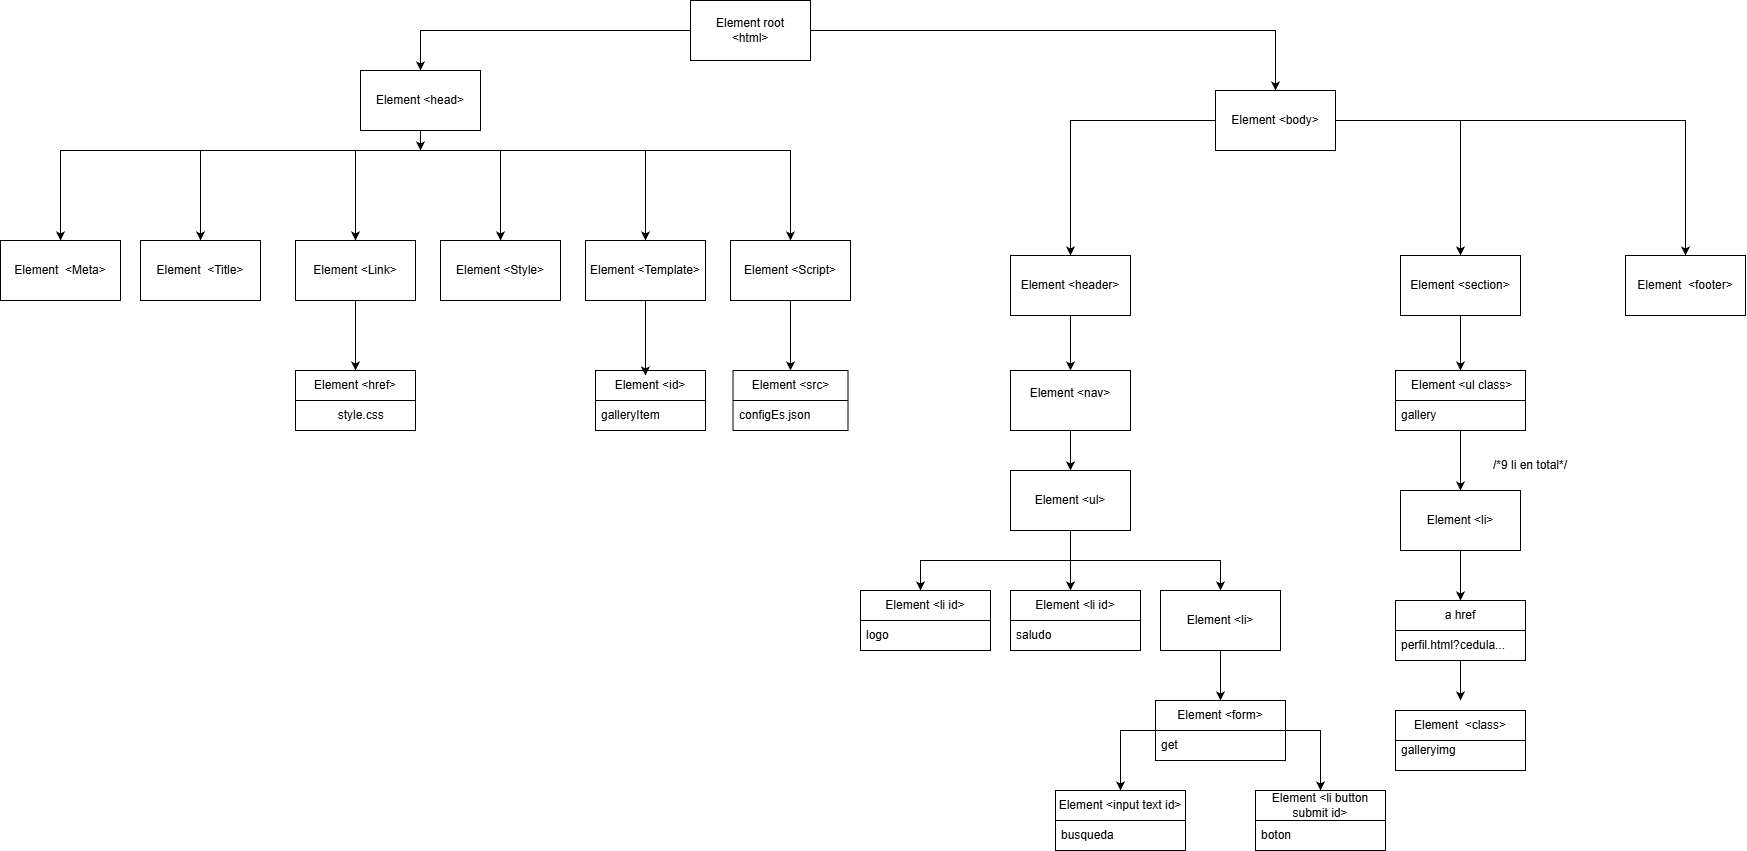

The diagram above was exported from draw.io. Its source (the exported page's mxGraphModel, read from the mxfile embedded in the PNG):
<mxGraphModel dx="1783" dy="936" grid="1" gridSize="10" guides="1" tooltips="1" connect="1" arrows="1" fold="1" page="1" pageScale="1" pageWidth="2339" pageHeight="3300" math="0" shadow="0">
  <root>
    <mxCell id="0" />
    <mxCell id="1" parent="0" />
    <mxCell id="J1Czet3SbB7MxY8Yjl1h-2" edge="1" parent="1" source="J1Czet3SbB7MxY8Yjl1h-1" style="edgeStyle=orthogonalEdgeStyle;rounded=0;orthogonalLoop=1;jettySize=auto;html=1;entryX=0.5;entryY=0;entryDx=0;entryDy=0;" target="J1Czet3SbB7MxY8Yjl1h-6">
      <mxGeometry relative="1" as="geometry">
        <mxPoint x="935" y="320" as="targetPoint" />
      </mxGeometry>
    </mxCell>
    <mxCell id="J1Czet3SbB7MxY8Yjl1h-7" edge="1" parent="1" source="J1Czet3SbB7MxY8Yjl1h-1" style="edgeStyle=orthogonalEdgeStyle;rounded=0;orthogonalLoop=1;jettySize=auto;html=1;entryX=0.5;entryY=0;entryDx=0;entryDy=0;" target="J1Czet3SbB7MxY8Yjl1h-8">
      <mxGeometry relative="1" as="geometry">
        <mxPoint x="1375" y="360" as="targetPoint" />
      </mxGeometry>
    </mxCell>
    <mxCell id="J1Czet3SbB7MxY8Yjl1h-1" parent="1" style="rounded=0;whiteSpace=wrap;html=1;" value="Element root&lt;br&gt;&amp;lt;html&amp;gt;" vertex="1">
      <mxGeometry height="60" width="120" x="1065" y="90" as="geometry" />
    </mxCell>
    <mxCell id="4na1zzn8bqRtUiSewOnN-2" edge="1" parent="1" style="edgeStyle=orthogonalEdgeStyle;rounded=0;orthogonalLoop=1;jettySize=auto;html=1;exitX=0.5;exitY=1;exitDx=0;exitDy=0;" target="4na1zzn8bqRtUiSewOnN-1">
      <mxGeometry relative="1" as="geometry">
        <mxPoint x="724.9999999999995" y="240" as="sourcePoint" />
      </mxGeometry>
    </mxCell>
    <mxCell id="4na1zzn8bqRtUiSewOnN-3" edge="1" parent="1" style="edgeStyle=orthogonalEdgeStyle;rounded=0;orthogonalLoop=1;jettySize=auto;html=1;entryX=0.5;entryY=0;entryDx=0;entryDy=0;exitX=0.5;exitY=1;exitDx=0;exitDy=0;" target="J1Czet3SbB7MxY8Yjl1h-10">
      <mxGeometry relative="1" as="geometry">
        <mxPoint x="724.9999999999995" y="240" as="sourcePoint" />
      </mxGeometry>
    </mxCell>
    <mxCell id="4na1zzn8bqRtUiSewOnN-4" edge="1" parent="1" style="edgeStyle=orthogonalEdgeStyle;rounded=0;orthogonalLoop=1;jettySize=auto;html=1;entryX=0.5;entryY=0;entryDx=0;entryDy=0;exitX=0.5;exitY=1;exitDx=0;exitDy=0;" target="J1Czet3SbB7MxY8Yjl1h-11">
      <mxGeometry relative="1" as="geometry">
        <mxPoint x="724.9999999999995" y="240" as="sourcePoint" />
      </mxGeometry>
    </mxCell>
    <mxCell id="PNYzKNMbu8L8CaByV4hu-74" edge="1" parent="1" style="edgeStyle=orthogonalEdgeStyle;rounded=0;orthogonalLoop=1;jettySize=auto;html=1;entryX=0.5;entryY=0;entryDx=0;entryDy=0;" target="PNYzKNMbu8L8CaByV4hu-73">
      <mxGeometry relative="1" as="geometry">
        <Array as="points">
          <mxPoint x="730" y="240" />
        </Array>
        <mxPoint x="740" y="240" as="sourcePoint" />
      </mxGeometry>
    </mxCell>
    <mxCell id="6k9X2ZX_wfKDAQFGlEq7-3" edge="1" parent="1" source="J1Czet3SbB7MxY8Yjl1h-6" style="edgeStyle=orthogonalEdgeStyle;rounded=0;orthogonalLoop=1;jettySize=auto;html=1;">
      <mxGeometry relative="1" as="geometry">
        <mxPoint x="795" y="240" as="targetPoint" />
      </mxGeometry>
    </mxCell>
    <mxCell id="J1Czet3SbB7MxY8Yjl1h-6" parent="1" style="rounded=0;whiteSpace=wrap;html=1;" value="Element &amp;lt;head&amp;gt;" vertex="1">
      <mxGeometry height="60" width="120" x="735" y="160" as="geometry" />
    </mxCell>
    <mxCell id="J1Czet3SbB7MxY8Yjl1h-16" edge="1" parent="1" source="J1Czet3SbB7MxY8Yjl1h-8" style="edgeStyle=orthogonalEdgeStyle;rounded=0;orthogonalLoop=1;jettySize=auto;html=1;entryX=0.5;entryY=0;entryDx=0;entryDy=0;" target="J1Czet3SbB7MxY8Yjl1h-15">
      <mxGeometry relative="1" as="geometry" />
    </mxCell>
    <mxCell id="J1Czet3SbB7MxY8Yjl1h-33" edge="1" parent="1" source="J1Czet3SbB7MxY8Yjl1h-8" style="edgeStyle=orthogonalEdgeStyle;rounded=0;orthogonalLoop=1;jettySize=auto;html=1;" target="J1Czet3SbB7MxY8Yjl1h-32" value="">
      <mxGeometry relative="1" as="geometry" />
    </mxCell>
    <mxCell id="6k9X2ZX_wfKDAQFGlEq7-2" edge="1" parent="1" source="J1Czet3SbB7MxY8Yjl1h-8" style="edgeStyle=orthogonalEdgeStyle;rounded=0;orthogonalLoop=1;jettySize=auto;html=1;entryX=0.5;entryY=0;entryDx=0;entryDy=0;" target="6k9X2ZX_wfKDAQFGlEq7-1">
      <mxGeometry relative="1" as="geometry" />
    </mxCell>
    <mxCell id="J1Czet3SbB7MxY8Yjl1h-8" parent="1" style="rounded=0;whiteSpace=wrap;html=1;" value="Element &amp;lt;body&amp;gt;" vertex="1">
      <mxGeometry height="60" width="120" x="1590" y="180" as="geometry" />
    </mxCell>
    <mxCell id="J1Czet3SbB7MxY8Yjl1h-10" parent="1" style="rounded=0;whiteSpace=wrap;html=1;" value="Element&amp;nbsp; &amp;lt;Title&amp;gt;" vertex="1">
      <mxGeometry height="60" width="120" x="515" y="330" as="geometry" />
    </mxCell>
    <mxCell id="J1Czet3SbB7MxY8Yjl1h-11" parent="1" style="rounded=0;whiteSpace=wrap;html=1;" value="Element &amp;lt;Style&amp;gt;" vertex="1">
      <mxGeometry height="60" width="120" x="815" y="330" as="geometry" />
    </mxCell>
    <mxCell id="J1Czet3SbB7MxY8Yjl1h-15" parent="1" style="rounded=0;whiteSpace=wrap;html=1;" value="Element &amp;lt;header&amp;gt;" vertex="1">
      <mxGeometry height="60" width="120" x="1385" y="345" as="geometry" />
    </mxCell>
    <mxCell id="PNYzKNMbu8L8CaByV4hu-9" edge="1" parent="1" source="J1Czet3SbB7MxY8Yjl1h-22" style="edgeStyle=orthogonalEdgeStyle;rounded=0;orthogonalLoop=1;jettySize=auto;html=1;entryX=0.5;entryY=0;entryDx=0;entryDy=0;" target="PNYzKNMbu8L8CaByV4hu-11">
      <mxGeometry relative="1" as="geometry">
        <mxPoint x="1444.9999999999995" y="600" as="targetPoint" />
      </mxGeometry>
    </mxCell>
    <mxCell id="J1Czet3SbB7MxY8Yjl1h-22" parent="1" style="whiteSpace=wrap;html=1;rounded=0;" value="Element &amp;lt;nav&amp;gt;&lt;div&gt;&lt;br&gt;&lt;/div&gt;" vertex="1">
      <mxGeometry height="60" width="120" x="1385" y="460" as="geometry" />
    </mxCell>
    <mxCell id="PNYzKNMbu8L8CaByV4hu-25" edge="1" parent="1" source="J1Czet3SbB7MxY8Yjl1h-32" style="edgeStyle=orthogonalEdgeStyle;rounded=0;orthogonalLoop=1;jettySize=auto;html=1;entryX=0.5;entryY=0;entryDx=0;entryDy=0;" target="PNYzKNMbu8L8CaByV4hu-56">
      <mxGeometry relative="1" as="geometry">
        <mxPoint x="1835" y="460" as="targetPoint" />
      </mxGeometry>
    </mxCell>
    <mxCell id="J1Czet3SbB7MxY8Yjl1h-32" parent="1" style="whiteSpace=wrap;html=1;rounded=0;" value="&lt;div&gt;Element &amp;lt;section&amp;gt;&lt;/div&gt;" vertex="1">
      <mxGeometry height="60" width="120" x="1775" y="345" as="geometry" />
    </mxCell>
    <mxCell id="4na1zzn8bqRtUiSewOnN-1" parent="1" style="rounded=0;whiteSpace=wrap;html=1;" value="Element&amp;nbsp; &amp;lt;Meta&amp;gt;" vertex="1">
      <mxGeometry height="60" width="120" x="375" y="330" as="geometry" />
    </mxCell>
    <mxCell id="PNYzKNMbu8L8CaByV4hu-4" edge="1" parent="1" style="edgeStyle=orthogonalEdgeStyle;rounded=0;orthogonalLoop=1;jettySize=auto;html=1;exitX=0.5;exitY=1;exitDx=0;exitDy=0;entryX=0.5;entryY=0;entryDx=0;entryDy=0;" target="PNYzKNMbu8L8CaByV4hu-76">
      <mxGeometry relative="1" as="geometry">
        <mxPoint x="724.9999999999995" y="240" as="sourcePoint" />
        <mxPoint x="1030" y="320" as="targetPoint" />
      </mxGeometry>
    </mxCell>
    <mxCell id="PNYzKNMbu8L8CaByV4hu-7" edge="1" parent="1" style="edgeStyle=orthogonalEdgeStyle;rounded=0;orthogonalLoop=1;jettySize=auto;html=1;exitX=0.5;exitY=1;exitDx=0;exitDy=0;" target="PNYzKNMbu8L8CaByV4hu-78">
      <mxGeometry relative="1" as="geometry">
        <mxPoint x="724.9999999999995" y="240" as="sourcePoint" />
        <mxPoint x="1170" y="310" as="targetPoint" />
      </mxGeometry>
    </mxCell>
    <mxCell id="PNYzKNMbu8L8CaByV4hu-8" edge="1" parent="1" source="J1Czet3SbB7MxY8Yjl1h-15" style="edgeStyle=orthogonalEdgeStyle;rounded=0;orthogonalLoop=1;jettySize=auto;html=1;entryX=0.5;entryY=0;entryDx=0;entryDy=0;exitX=0.5;exitY=1;exitDx=0;exitDy=0;" target="J1Czet3SbB7MxY8Yjl1h-22">
      <mxGeometry relative="1" as="geometry">
        <mxPoint x="1560" y="440" as="sourcePoint" />
        <mxPoint x="1470" y="565" as="targetPoint" />
      </mxGeometry>
    </mxCell>
    <mxCell id="PNYzKNMbu8L8CaByV4hu-12" edge="1" parent="1" source="PNYzKNMbu8L8CaByV4hu-11" style="edgeStyle=orthogonalEdgeStyle;rounded=0;orthogonalLoop=1;jettySize=auto;html=1;entryX=0.5;entryY=0;entryDx=0;entryDy=0;exitX=0.5;exitY=1;exitDx=0;exitDy=0;">
      <mxGeometry relative="1" as="geometry">
        <mxPoint x="1295" y="680" as="targetPoint" />
      </mxGeometry>
    </mxCell>
    <mxCell id="PNYzKNMbu8L8CaByV4hu-15" edge="1" parent="1" source="PNYzKNMbu8L8CaByV4hu-11" style="edgeStyle=orthogonalEdgeStyle;rounded=0;orthogonalLoop=1;jettySize=auto;html=1;entryX=0.5;entryY=0;entryDx=0;entryDy=0;">
      <mxGeometry relative="1" as="geometry">
        <mxPoint x="1445" y="680" as="targetPoint" />
      </mxGeometry>
    </mxCell>
    <mxCell id="PNYzKNMbu8L8CaByV4hu-17" edge="1" parent="1" source="PNYzKNMbu8L8CaByV4hu-11" style="edgeStyle=orthogonalEdgeStyle;rounded=0;orthogonalLoop=1;jettySize=auto;html=1;entryX=0.5;entryY=0;entryDx=0;entryDy=0;exitX=0.5;exitY=1;exitDx=0;exitDy=0;" target="PNYzKNMbu8L8CaByV4hu-16">
      <mxGeometry relative="1" as="geometry" />
    </mxCell>
    <mxCell id="PNYzKNMbu8L8CaByV4hu-11" parent="1" style="rounded=0;whiteSpace=wrap;html=1;" value="Element &amp;lt;ul&amp;gt;" vertex="1">
      <mxGeometry height="60" width="120" x="1385" y="560" as="geometry" />
    </mxCell>
    <mxCell id="PNYzKNMbu8L8CaByV4hu-18" edge="1" parent="1" source="PNYzKNMbu8L8CaByV4hu-16" style="edgeStyle=orthogonalEdgeStyle;rounded=0;orthogonalLoop=1;jettySize=auto;html=1;entryX=0.5;entryY=0;entryDx=0;entryDy=0;" target="PNYzKNMbu8L8CaByV4hu-68">
      <mxGeometry relative="1" as="geometry">
        <mxPoint x="1595" y="800" as="targetPoint" />
      </mxGeometry>
    </mxCell>
    <mxCell id="PNYzKNMbu8L8CaByV4hu-16" parent="1" style="rounded=0;whiteSpace=wrap;html=1;" value="Element &amp;lt;li&amp;gt;" vertex="1">
      <mxGeometry height="60" width="120" x="1535" y="680" as="geometry" />
    </mxCell>
    <mxCell id="PNYzKNMbu8L8CaByV4hu-20" edge="1" parent="1" source="PNYzKNMbu8L8CaByV4hu-68" style="edgeStyle=orthogonalEdgeStyle;rounded=0;orthogonalLoop=1;jettySize=auto;html=1;exitX=0;exitY=0.5;exitDx=0;exitDy=0;entryX=0.5;entryY=0;entryDx=0;entryDy=0;" target="PNYzKNMbu8L8CaByV4hu-70">
      <mxGeometry relative="1" as="geometry">
        <mxPoint x="1485" y="990" as="sourcePoint" />
        <mxPoint x="1410" y="870" as="targetPoint" />
      </mxGeometry>
    </mxCell>
    <mxCell id="PNYzKNMbu8L8CaByV4hu-26" edge="1" parent="1" style="edgeStyle=orthogonalEdgeStyle;rounded=0;orthogonalLoop=1;jettySize=auto;html=1;" target="PNYzKNMbu8L8CaByV4hu-27">
      <mxGeometry relative="1" as="geometry">
        <mxPoint x="1835" y="520" as="sourcePoint" />
        <mxPoint x="1834.9999999999995" y="590" as="targetPoint" />
      </mxGeometry>
    </mxCell>
    <mxCell id="PNYzKNMbu8L8CaByV4hu-31" edge="1" parent="1" source="PNYzKNMbu8L8CaByV4hu-27" style="edgeStyle=orthogonalEdgeStyle;rounded=0;orthogonalLoop=1;jettySize=auto;html=1;">
      <mxGeometry relative="1" as="geometry">
        <mxPoint x="1834.9999999999995" y="690" as="targetPoint" />
      </mxGeometry>
    </mxCell>
    <mxCell id="PNYzKNMbu8L8CaByV4hu-27" parent="1" style="rounded=0;whiteSpace=wrap;html=1;" value="&lt;div&gt;Element &amp;lt;li&amp;gt;&lt;/div&gt;" vertex="1">
      <mxGeometry height="60" width="120" x="1774.9999999999995" y="580" as="geometry" />
    </mxCell>
    <mxCell id="PNYzKNMbu8L8CaByV4hu-28" parent="1" style="text;html=1;whiteSpace=wrap;strokeColor=none;fillColor=none;align=center;verticalAlign=middle;rounded=0;" value="/*9 li en total*/" vertex="1">
      <mxGeometry height="30" width="90" x="1860" y="540" as="geometry" />
    </mxCell>
    <mxCell id="PNYzKNMbu8L8CaByV4hu-48" parent="1" style="swimlane;fontStyle=0;childLayout=stackLayout;horizontal=1;startSize=30;horizontalStack=0;resizeParent=1;resizeParentMax=0;resizeLast=0;collapsible=1;marginBottom=0;whiteSpace=wrap;html=1;" value="Element &amp;lt;href&amp;gt;" vertex="1">
      <mxGeometry height="60" width="120" x="670" y="460" as="geometry" />
    </mxCell>
    <mxCell id="PNYzKNMbu8L8CaByV4hu-49" parent="PNYzKNMbu8L8CaByV4hu-48" style="text;strokeColor=none;fillColor=none;align=left;verticalAlign=middle;spacingLeft=4;spacingRight=4;overflow=hidden;points=[[0,0.5],[1,0.5]];portConstraint=eastwest;rotatable=0;whiteSpace=wrap;html=1;" value="&lt;span style=&quot;white-space: pre;&quot;&gt;&#09;&lt;/span&gt;&amp;nbsp; &amp;nbsp;style.css" vertex="1">
      <mxGeometry height="30" width="120" y="30" as="geometry" />
    </mxCell>
    <mxCell id="PNYzKNMbu8L8CaByV4hu-52" parent="1" style="swimlane;fontStyle=0;childLayout=stackLayout;horizontal=1;startSize=30;horizontalStack=0;resizeParent=1;resizeParentMax=0;resizeLast=0;collapsible=1;marginBottom=0;whiteSpace=wrap;html=1;" value="Element &amp;lt;id&amp;gt;" vertex="1">
      <mxGeometry height="60" width="110" x="970" y="460" as="geometry" />
    </mxCell>
    <mxCell id="PNYzKNMbu8L8CaByV4hu-53" parent="PNYzKNMbu8L8CaByV4hu-52" style="text;strokeColor=none;fillColor=none;align=left;verticalAlign=middle;spacingLeft=4;spacingRight=4;overflow=hidden;points=[[0,0.5],[1,0.5]];portConstraint=eastwest;rotatable=0;whiteSpace=wrap;html=1;" value="galleryItem" vertex="1">
      <mxGeometry height="30" width="110" y="30" as="geometry" />
    </mxCell>
    <mxCell id="PNYzKNMbu8L8CaByV4hu-54" parent="1" style="swimlane;fontStyle=0;childLayout=stackLayout;horizontal=1;startSize=30;horizontalStack=0;resizeParent=1;resizeParentMax=0;resizeLast=0;collapsible=1;marginBottom=0;whiteSpace=wrap;html=1;" value="Element &amp;lt;src&amp;gt;" vertex="1">
      <mxGeometry height="60" width="115" x="1107.5" y="460" as="geometry" />
    </mxCell>
    <mxCell id="PNYzKNMbu8L8CaByV4hu-55" parent="PNYzKNMbu8L8CaByV4hu-54" style="text;strokeColor=none;fillColor=none;align=left;verticalAlign=middle;spacingLeft=4;spacingRight=4;overflow=hidden;points=[[0,0.5],[1,0.5]];portConstraint=eastwest;rotatable=0;whiteSpace=wrap;html=1;" value="configEs.json" vertex="1">
      <mxGeometry height="30" width="115" y="30" as="geometry" />
    </mxCell>
    <mxCell id="PNYzKNMbu8L8CaByV4hu-56" parent="1" style="swimlane;fontStyle=0;childLayout=stackLayout;horizontal=1;startSize=30;horizontalStack=0;resizeParent=1;resizeParentMax=0;resizeLast=0;collapsible=1;marginBottom=0;whiteSpace=wrap;html=1;" value="&amp;nbsp;Element &amp;lt;ul class&amp;gt;" vertex="1">
      <mxGeometry height="60" width="130" x="1770" y="460" as="geometry" />
    </mxCell>
    <mxCell id="PNYzKNMbu8L8CaByV4hu-57" parent="PNYzKNMbu8L8CaByV4hu-56" style="text;strokeColor=none;fillColor=none;align=left;verticalAlign=middle;spacingLeft=4;spacingRight=4;overflow=hidden;points=[[0,0.5],[1,0.5]];portConstraint=eastwest;rotatable=0;whiteSpace=wrap;html=1;" value="gallery" vertex="1">
      <mxGeometry height="30" width="130" y="30" as="geometry" />
    </mxCell>
    <mxCell id="PNYzKNMbu8L8CaByV4hu-60" edge="1" parent="1" source="PNYzKNMbu8L8CaByV4hu-58" style="edgeStyle=orthogonalEdgeStyle;rounded=0;orthogonalLoop=1;jettySize=auto;html=1;">
      <mxGeometry relative="1" as="geometry">
        <mxPoint x="1835" y="790" as="targetPoint" />
      </mxGeometry>
    </mxCell>
    <mxCell id="PNYzKNMbu8L8CaByV4hu-58" parent="1" style="swimlane;fontStyle=0;childLayout=stackLayout;horizontal=1;startSize=30;horizontalStack=0;resizeParent=1;resizeParentMax=0;resizeLast=0;collapsible=1;marginBottom=0;whiteSpace=wrap;html=1;" value="a href" vertex="1">
      <mxGeometry height="60" width="130" x="1770" y="690" as="geometry" />
    </mxCell>
    <mxCell id="PNYzKNMbu8L8CaByV4hu-59" parent="PNYzKNMbu8L8CaByV4hu-58" style="text;strokeColor=none;fillColor=none;align=left;verticalAlign=middle;spacingLeft=4;spacingRight=4;overflow=hidden;points=[[0,0.5],[1,0.5]];portConstraint=eastwest;rotatable=0;whiteSpace=wrap;html=1;" value="perfil.html?cedula..." vertex="1">
      <mxGeometry height="30" width="130" y="30" as="geometry" />
    </mxCell>
    <mxCell id="PNYzKNMbu8L8CaByV4hu-62" parent="1" style="swimlane;fontStyle=0;childLayout=stackLayout;horizontal=1;startSize=30;horizontalStack=0;resizeParent=1;resizeParentMax=0;resizeLast=0;collapsible=1;marginBottom=0;whiteSpace=wrap;html=1;" value="Element&amp;nbsp; &amp;lt;class&amp;gt;" vertex="1">
      <mxGeometry height="60" width="130" x="1770" y="800" as="geometry" />
    </mxCell>
    <mxCell id="PNYzKNMbu8L8CaByV4hu-63" parent="PNYzKNMbu8L8CaByV4hu-62" style="text;strokeColor=none;fillColor=none;align=left;verticalAlign=middle;spacingLeft=4;spacingRight=4;overflow=hidden;points=[[0,0.5],[1,0.5]];portConstraint=eastwest;rotatable=0;whiteSpace=wrap;html=1;" value="galleryimg&lt;div&gt;&lt;br&gt;&lt;/div&gt;" vertex="1">
      <mxGeometry height="30" width="130" y="30" as="geometry" />
    </mxCell>
    <mxCell id="PNYzKNMbu8L8CaByV4hu-64" parent="1" style="swimlane;fontStyle=0;childLayout=stackLayout;horizontal=1;startSize=30;horizontalStack=0;resizeParent=1;resizeParentMax=0;resizeLast=0;collapsible=1;marginBottom=0;whiteSpace=wrap;html=1;" value="Element &amp;lt;li id&amp;gt;" vertex="1">
      <mxGeometry height="60" width="130" x="1235" y="680" as="geometry" />
    </mxCell>
    <mxCell id="PNYzKNMbu8L8CaByV4hu-65" parent="PNYzKNMbu8L8CaByV4hu-64" style="text;strokeColor=none;fillColor=none;align=left;verticalAlign=middle;spacingLeft=4;spacingRight=4;overflow=hidden;points=[[0,0.5],[1,0.5]];portConstraint=eastwest;rotatable=0;whiteSpace=wrap;html=1;" value="logo" vertex="1">
      <mxGeometry height="30" width="130" y="30" as="geometry" />
    </mxCell>
    <mxCell id="PNYzKNMbu8L8CaByV4hu-66" parent="1" style="swimlane;fontStyle=0;childLayout=stackLayout;horizontal=1;startSize=30;horizontalStack=0;resizeParent=1;resizeParentMax=0;resizeLast=0;collapsible=1;marginBottom=0;whiteSpace=wrap;html=1;" value="Element &amp;lt;li id&amp;gt;" vertex="1">
      <mxGeometry height="60" width="130" x="1385" y="680" as="geometry" />
    </mxCell>
    <mxCell id="PNYzKNMbu8L8CaByV4hu-67" parent="PNYzKNMbu8L8CaByV4hu-66" style="text;strokeColor=none;fillColor=none;align=left;verticalAlign=middle;spacingLeft=4;spacingRight=4;overflow=hidden;points=[[0,0.5],[1,0.5]];portConstraint=eastwest;rotatable=0;whiteSpace=wrap;html=1;" value="saludo" vertex="1">
      <mxGeometry height="30" width="130" y="30" as="geometry" />
    </mxCell>
    <mxCell id="PNYzKNMbu8L8CaByV4hu-85" edge="1" parent="1" source="PNYzKNMbu8L8CaByV4hu-68" style="edgeStyle=orthogonalEdgeStyle;rounded=0;orthogonalLoop=1;jettySize=auto;html=1;entryX=0.5;entryY=0;entryDx=0;entryDy=0;" target="PNYzKNMbu8L8CaByV4hu-83">
      <mxGeometry relative="1" as="geometry">
        <Array as="points">
          <mxPoint x="1695" y="820" />
        </Array>
      </mxGeometry>
    </mxCell>
    <mxCell id="PNYzKNMbu8L8CaByV4hu-68" parent="1" style="swimlane;fontStyle=0;childLayout=stackLayout;horizontal=1;startSize=30;horizontalStack=0;resizeParent=1;resizeParentMax=0;resizeLast=0;collapsible=1;marginBottom=0;whiteSpace=wrap;html=1;" value="Element &amp;lt;form&amp;gt;" vertex="1">
      <mxGeometry height="60" width="130" x="1530" y="790" as="geometry" />
    </mxCell>
    <mxCell id="PNYzKNMbu8L8CaByV4hu-69" parent="PNYzKNMbu8L8CaByV4hu-68" style="text;strokeColor=none;fillColor=none;align=left;verticalAlign=middle;spacingLeft=4;spacingRight=4;overflow=hidden;points=[[0,0.5],[1,0.5]];portConstraint=eastwest;rotatable=0;whiteSpace=wrap;html=1;" value="get" vertex="1">
      <mxGeometry height="30" width="130" y="30" as="geometry" />
    </mxCell>
    <mxCell id="PNYzKNMbu8L8CaByV4hu-70" parent="1" style="swimlane;fontStyle=0;childLayout=stackLayout;horizontal=1;startSize=30;horizontalStack=0;resizeParent=1;resizeParentMax=0;resizeLast=0;collapsible=1;marginBottom=0;whiteSpace=wrap;html=1;" value="Element &amp;lt;input text id&amp;gt;" vertex="1">
      <mxGeometry height="60" width="130" x="1430" y="880" as="geometry" />
    </mxCell>
    <mxCell id="PNYzKNMbu8L8CaByV4hu-71" parent="PNYzKNMbu8L8CaByV4hu-70" style="text;strokeColor=none;fillColor=none;align=left;verticalAlign=middle;spacingLeft=4;spacingRight=4;overflow=hidden;points=[[0,0.5],[1,0.5]];portConstraint=eastwest;rotatable=0;whiteSpace=wrap;html=1;" value="busqueda" vertex="1">
      <mxGeometry height="30" width="130" y="30" as="geometry" />
    </mxCell>
    <mxCell id="PNYzKNMbu8L8CaByV4hu-75" edge="1" parent="1" source="PNYzKNMbu8L8CaByV4hu-73" style="edgeStyle=orthogonalEdgeStyle;rounded=0;orthogonalLoop=1;jettySize=auto;html=1;entryX=0.5;entryY=0;entryDx=0;entryDy=0;" target="PNYzKNMbu8L8CaByV4hu-48">
      <mxGeometry relative="1" as="geometry" />
    </mxCell>
    <mxCell id="PNYzKNMbu8L8CaByV4hu-73" parent="1" style="rounded=0;whiteSpace=wrap;html=1;" value="Element &amp;lt;Link&amp;gt;" vertex="1">
      <mxGeometry height="60" width="120" x="670" y="330" as="geometry" />
    </mxCell>
    <mxCell id="PNYzKNMbu8L8CaByV4hu-76" parent="1" style="rounded=0;whiteSpace=wrap;html=1;" value="Element &amp;lt;Template&amp;gt;" vertex="1">
      <mxGeometry height="60" width="120" x="960" y="330" as="geometry" />
    </mxCell>
    <mxCell id="PNYzKNMbu8L8CaByV4hu-77" edge="1" parent="1" source="PNYzKNMbu8L8CaByV4hu-76" style="edgeStyle=orthogonalEdgeStyle;rounded=0;orthogonalLoop=1;jettySize=auto;html=1;entryX=0.454;entryY=0.083;entryDx=0;entryDy=0;entryPerimeter=0;" target="PNYzKNMbu8L8CaByV4hu-52">
      <mxGeometry relative="1" as="geometry" />
    </mxCell>
    <mxCell id="PNYzKNMbu8L8CaByV4hu-79" edge="1" parent="1" source="PNYzKNMbu8L8CaByV4hu-78" style="edgeStyle=orthogonalEdgeStyle;rounded=0;orthogonalLoop=1;jettySize=auto;html=1;entryX=0.5;entryY=0;entryDx=0;entryDy=0;" target="PNYzKNMbu8L8CaByV4hu-54">
      <mxGeometry relative="1" as="geometry" />
    </mxCell>
    <mxCell id="PNYzKNMbu8L8CaByV4hu-78" parent="1" style="rounded=0;whiteSpace=wrap;html=1;" value="Element &amp;lt;Script&amp;gt;" vertex="1">
      <mxGeometry height="60" width="120" x="1105" y="330" as="geometry" />
    </mxCell>
    <mxCell id="PNYzKNMbu8L8CaByV4hu-83" parent="1" style="swimlane;fontStyle=0;childLayout=stackLayout;horizontal=1;startSize=30;horizontalStack=0;resizeParent=1;resizeParentMax=0;resizeLast=0;collapsible=1;marginBottom=0;whiteSpace=wrap;html=1;" value="Element &amp;lt;li button submit id&amp;gt;" vertex="1">
      <mxGeometry height="60" width="130" x="1630" y="880" as="geometry" />
    </mxCell>
    <mxCell id="PNYzKNMbu8L8CaByV4hu-84" parent="PNYzKNMbu8L8CaByV4hu-83" style="text;strokeColor=none;fillColor=none;align=left;verticalAlign=middle;spacingLeft=4;spacingRight=4;overflow=hidden;points=[[0,0.5],[1,0.5]];portConstraint=eastwest;rotatable=0;whiteSpace=wrap;html=1;" value="boton" vertex="1">
      <mxGeometry height="30" width="130" y="30" as="geometry" />
    </mxCell>
    <mxCell id="6k9X2ZX_wfKDAQFGlEq7-1" parent="1" style="rounded=0;whiteSpace=wrap;html=1;" value="Element&amp;nbsp; &amp;lt;footer&amp;gt;" vertex="1">
      <mxGeometry height="60" width="120" x="2000" y="345" as="geometry" />
    </mxCell>
  </root>
</mxGraphModel>